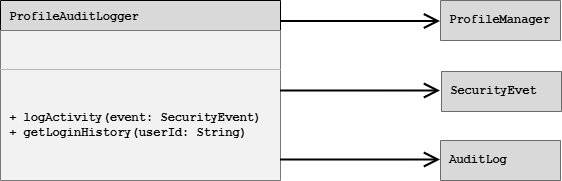

The diagram above was exported from draw.io. Its source (the exported page's mxGraphModel, read from the mxfile embedded in the PNG):
<mxGraphModel dx="1201" dy="711" grid="1" gridSize="10" guides="1" tooltips="1" connect="1" arrows="1" fold="1" page="1" pageScale="1" pageWidth="850" pageHeight="1100" math="0" shadow="0">
  <root>
    <mxCell id="0" />
    <mxCell id="1" parent="0" />
    <mxCell id="pnAgMiT4Sf-Ch-r8js6N-1" parent="1" style="shape=table;startSize=30;container=1;collapsible=0;childLayout=tableLayout;fixedHeader=1;fillColor=#D9D9D9;fontStyle=1;fontFamily=Courier New;align=left;" value=" ProfileAuditLogger" vertex="1">
      <mxGeometry height="180" width="280" x="145" y="330" as="geometry" />
    </mxCell>
    <mxCell id="pnAgMiT4Sf-Ch-r8js6N-2" parent="pnAgMiT4Sf-Ch-r8js6N-1" style="shape=tableRow;horizontal=0;startSize=0;swimlaneHead=0;swimlaneBody=0;strokeColor=inherit;top=0;left=0;bottom=0;right=0;collapsible=0;dropTarget=0;fillColor=none;points=[[0,0.5],[1,0.5]];portConstraint=eastwest;fixedHeader=1;" value="" vertex="1">
      <mxGeometry height="39" width="280" y="30" as="geometry" />
    </mxCell>
    <mxCell id="pnAgMiT4Sf-Ch-r8js6N-3" parent="pnAgMiT4Sf-Ch-r8js6N-2" style="shape=partialRectangle;html=1;whiteSpace=wrap;connectable=0;strokeColor=inherit;overflow=hidden;fillColor=#F2F2F2;top=0;left=0;bottom=0;right=0;pointerEvents=1;" value="" vertex="1">
      <mxGeometry height="39" width="280" as="geometry">
        <mxRectangle height="39" width="280" as="alternateBounds" />
      </mxGeometry>
    </mxCell>
    <mxCell id="pnAgMiT4Sf-Ch-r8js6N-4" parent="pnAgMiT4Sf-Ch-r8js6N-1" style="shape=tableRow;horizontal=0;startSize=0;swimlaneHead=0;swimlaneBody=0;strokeColor=inherit;top=0;left=0;bottom=0;right=0;collapsible=0;dropTarget=0;fillColor=none;points=[[0,0.5],[1,0.5]];portConstraint=eastwest;fixedHeader=1;" value="" vertex="1">
      <mxGeometry height="111" width="280" y="69" as="geometry" />
    </mxCell>
    <mxCell id="pnAgMiT4Sf-Ch-r8js6N-5" parent="pnAgMiT4Sf-Ch-r8js6N-4" style="shape=partialRectangle;html=1;whiteSpace=wrap;connectable=0;strokeColor=inherit;overflow=hidden;fillColor=#F2F2F2;top=0;left=0;bottom=0;right=0;pointerEvents=1;fontFamily=Courier New;fontStyle=1;align=left;" value="&amp;nbsp;+ logActivity(event: SecurityEvent)&lt;div&gt;&amp;nbsp;+ getLoginHistory(userId: String)&lt;/div&gt;" vertex="1">
      <mxGeometry height="111" width="280" as="geometry">
        <mxRectangle height="111" width="280" as="alternateBounds" />
      </mxGeometry>
    </mxCell>
    <mxCell id="pnAgMiT4Sf-Ch-r8js6N-6" parent="1" style="shape=table;startSize=0;container=1;collapsible=0;childLayout=tableLayout;fixedHeader=1;fillColor=#D9D9D9;fontFamily=Courier New;align=left;fontStyle=1" value="" vertex="1">
      <mxGeometry height="40" width="120" x="585" y="330" as="geometry" />
    </mxCell>
    <mxCell id="pnAgMiT4Sf-Ch-r8js6N-7" parent="pnAgMiT4Sf-Ch-r8js6N-6" style="shape=tableRow;horizontal=0;startSize=0;swimlaneHead=0;swimlaneBody=0;strokeColor=inherit;top=0;left=0;bottom=0;right=0;collapsible=0;dropTarget=0;fillColor=none;points=[[0,0.5],[1,0.5]];portConstraint=eastwest;fixedHeader=1;" value="" vertex="1">
      <mxGeometry height="40" width="120" as="geometry" />
    </mxCell>
    <mxCell id="pnAgMiT4Sf-Ch-r8js6N-8" parent="pnAgMiT4Sf-Ch-r8js6N-7" style="shape=partialRectangle;html=1;whiteSpace=wrap;connectable=0;strokeColor=inherit;overflow=hidden;fillColor=#D9D9D9;top=0;left=0;bottom=0;right=0;pointerEvents=1;align=left;fontFamily=Courier New;" value="&amp;nbsp;&lt;b&gt;ProfileManager&lt;/b&gt;" vertex="1">
      <mxGeometry height="40" width="120" as="geometry">
        <mxRectangle height="40" width="120" as="alternateBounds" />
      </mxGeometry>
    </mxCell>
    <mxCell id="pnAgMiT4Sf-Ch-r8js6N-13" parent="1" style="shape=table;startSize=0;container=1;collapsible=0;childLayout=tableLayout;fixedHeader=1;fontFamily=Courier New;align=left;fontStyle=1" value="" vertex="1">
      <mxGeometry height="40" width="120" x="586" y="401" as="geometry" />
    </mxCell>
    <mxCell id="pnAgMiT4Sf-Ch-r8js6N-14" parent="pnAgMiT4Sf-Ch-r8js6N-13" style="shape=tableRow;horizontal=0;startSize=0;swimlaneHead=0;swimlaneBody=0;strokeColor=inherit;top=0;left=0;bottom=0;right=0;collapsible=0;dropTarget=0;fillColor=none;points=[[0,0.5],[1,0.5]];portConstraint=eastwest;fixedHeader=1;" value="" vertex="1">
      <mxGeometry height="40" width="120" as="geometry" />
    </mxCell>
    <mxCell id="pnAgMiT4Sf-Ch-r8js6N-15" parent="pnAgMiT4Sf-Ch-r8js6N-14" style="shape=partialRectangle;html=1;whiteSpace=wrap;connectable=0;strokeColor=inherit;overflow=hidden;fillColor=#D9D9D9;top=0;left=0;bottom=0;right=0;pointerEvents=1;fontFamily=Courier New;align=left;fontStyle=1" value="&amp;nbsp;SecurityEvet" vertex="1">
      <mxGeometry height="40" width="120" as="geometry">
        <mxRectangle height="40" width="120" as="alternateBounds" />
      </mxGeometry>
    </mxCell>
    <mxCell id="pnAgMiT4Sf-Ch-r8js6N-16" parent="1" style="shape=table;startSize=0;container=1;collapsible=0;childLayout=tableLayout;fixedHeader=1;fontFamily=Courier New;fontStyle=1;align=left;" value="" vertex="1">
      <mxGeometry height="40" width="120" x="585" y="470" as="geometry" />
    </mxCell>
    <mxCell id="pnAgMiT4Sf-Ch-r8js6N-17" parent="pnAgMiT4Sf-Ch-r8js6N-16" style="shape=tableRow;horizontal=0;startSize=0;swimlaneHead=0;swimlaneBody=0;strokeColor=inherit;top=0;left=0;bottom=0;right=0;collapsible=0;dropTarget=0;fillColor=none;points=[[0,0.5],[1,0.5]];portConstraint=eastwest;fixedHeader=1;" value="" vertex="1">
      <mxGeometry height="40" width="120" as="geometry" />
    </mxCell>
    <mxCell id="pnAgMiT4Sf-Ch-r8js6N-18" parent="pnAgMiT4Sf-Ch-r8js6N-17" style="shape=partialRectangle;html=1;whiteSpace=wrap;connectable=0;strokeColor=inherit;overflow=hidden;fillColor=#D9D9D9;top=0;left=0;bottom=0;right=0;pointerEvents=1;fontFamily=Courier New;fontStyle=1;align=left;" value="&amp;nbsp;AuditLog" vertex="1">
      <mxGeometry height="40" width="120" as="geometry">
        <mxRectangle height="40" width="120" as="alternateBounds" />
      </mxGeometry>
    </mxCell>
    <mxCell id="pnAgMiT4Sf-Ch-r8js6N-19" edge="1" parent="1" style="endArrow=open;endFill=1;endSize=12;html=1;rounded=0;strokeWidth=2;startSize=40;" value="">
      <mxGeometry relative="1" width="160" as="geometry">
        <mxPoint x="425" y="351" as="sourcePoint" />
        <mxPoint x="585" y="351" as="targetPoint" />
      </mxGeometry>
    </mxCell>
    <mxCell id="pnAgMiT4Sf-Ch-r8js6N-20" edge="1" parent="1" style="endArrow=open;endFill=1;endSize=12;html=1;rounded=0;strokeWidth=2;startSize=40;" value="">
      <mxGeometry relative="1" width="160" as="geometry">
        <mxPoint x="425" y="420.5" as="sourcePoint" />
        <mxPoint x="585" y="420.5" as="targetPoint" />
      </mxGeometry>
    </mxCell>
    <mxCell id="pnAgMiT4Sf-Ch-r8js6N-21" edge="1" parent="1" style="endArrow=open;endFill=1;endSize=12;html=1;rounded=0;strokeWidth=2;startSize=40;" value="">
      <mxGeometry relative="1" width="160" as="geometry">
        <mxPoint x="425" y="489.5" as="sourcePoint" />
        <mxPoint x="585" y="489.5" as="targetPoint" />
      </mxGeometry>
    </mxCell>
  </root>
</mxGraphModel>